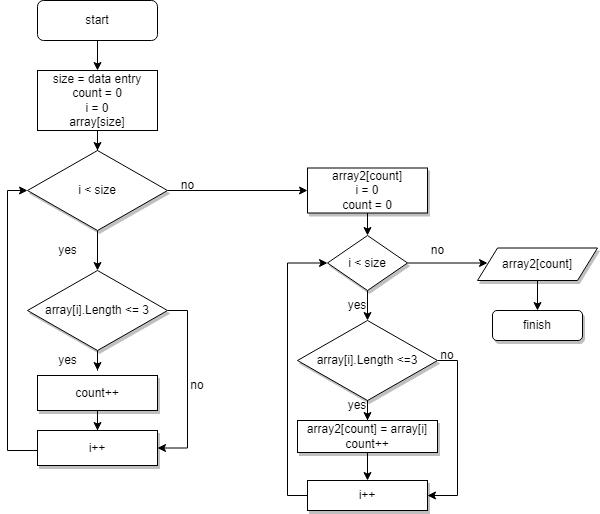

The diagram above was exported from draw.io. Its source (the exported page's mxGraphModel, read from the mxfile embedded in the PNG):
<mxGraphModel dx="868" dy="477" grid="1" gridSize="10" guides="1" tooltips="1" connect="1" arrows="1" fold="1" page="1" pageScale="1" pageWidth="827" pageHeight="1169" math="0" shadow="0">
  <root>
    <mxCell id="0" />
    <mxCell id="1" parent="0" />
    <mxCell id="BlLE4qkhZSCk3qbrC3ES-42" style="edgeStyle=orthogonalEdgeStyle;rounded=0;orthogonalLoop=1;jettySize=auto;html=1;entryX=0.5;entryY=0;entryDx=0;entryDy=0;startArrow=none;startFill=0;endArrow=classic;endFill=1;" edge="1" parent="1" source="BlLE4qkhZSCk3qbrC3ES-2" target="BlLE4qkhZSCk3qbrC3ES-5">
      <mxGeometry relative="1" as="geometry" />
    </mxCell>
    <mxCell id="BlLE4qkhZSCk3qbrC3ES-2" value="start" style="rounded=1;whiteSpace=wrap;html=1;" vertex="1" parent="1">
      <mxGeometry x="330" y="100" width="120" height="40" as="geometry" />
    </mxCell>
    <mxCell id="BlLE4qkhZSCk3qbrC3ES-45" style="edgeStyle=orthogonalEdgeStyle;rounded=0;orthogonalLoop=1;jettySize=auto;html=1;startArrow=none;startFill=0;endArrow=classic;endFill=1;" edge="1" parent="1" source="BlLE4qkhZSCk3qbrC3ES-5">
      <mxGeometry relative="1" as="geometry">
        <mxPoint x="390" y="250" as="targetPoint" />
      </mxGeometry>
    </mxCell>
    <mxCell id="BlLE4qkhZSCk3qbrC3ES-5" value="size = data entry&lt;br&gt;count = 0&lt;br&gt;i = 0&lt;br&gt;array[size]" style="rounded=0;whiteSpace=wrap;html=1;" vertex="1" parent="1">
      <mxGeometry x="330" y="170" width="120" height="60" as="geometry" />
    </mxCell>
    <mxCell id="BlLE4qkhZSCk3qbrC3ES-9" style="edgeStyle=orthogonalEdgeStyle;rounded=0;orthogonalLoop=1;jettySize=auto;html=1;startArrow=none;startFill=0;endArrow=classic;endFill=1;" edge="1" parent="1" source="BlLE4qkhZSCk3qbrC3ES-7">
      <mxGeometry relative="1" as="geometry">
        <mxPoint x="600" y="290" as="targetPoint" />
      </mxGeometry>
    </mxCell>
    <mxCell id="BlLE4qkhZSCk3qbrC3ES-10" style="edgeStyle=orthogonalEdgeStyle;rounded=0;orthogonalLoop=1;jettySize=auto;html=1;startArrow=none;startFill=0;endArrow=classic;endFill=1;" edge="1" parent="1" source="BlLE4qkhZSCk3qbrC3ES-7">
      <mxGeometry relative="1" as="geometry">
        <mxPoint x="390" y="370" as="targetPoint" />
      </mxGeometry>
    </mxCell>
    <mxCell id="BlLE4qkhZSCk3qbrC3ES-7" value="i &amp;lt; size" style="rhombus;whiteSpace=wrap;html=1;shadow=1;" vertex="1" parent="1">
      <mxGeometry x="320" y="250" width="140" height="80" as="geometry" />
    </mxCell>
    <mxCell id="BlLE4qkhZSCk3qbrC3ES-11" value="yes" style="text;html=1;align=center;verticalAlign=middle;resizable=0;points=[];autosize=1;strokeColor=none;fillColor=none;" vertex="1" parent="1">
      <mxGeometry x="340" y="335" width="40" height="30" as="geometry" />
    </mxCell>
    <mxCell id="BlLE4qkhZSCk3qbrC3ES-12" value="no" style="text;html=1;align=center;verticalAlign=middle;resizable=0;points=[];autosize=1;strokeColor=none;fillColor=none;" vertex="1" parent="1">
      <mxGeometry x="460" y="270" width="40" height="30" as="geometry" />
    </mxCell>
    <mxCell id="BlLE4qkhZSCk3qbrC3ES-14" style="edgeStyle=orthogonalEdgeStyle;rounded=0;orthogonalLoop=1;jettySize=auto;html=1;startArrow=none;startFill=0;endArrow=classic;endFill=1;" edge="1" parent="1" source="BlLE4qkhZSCk3qbrC3ES-13">
      <mxGeometry relative="1" as="geometry">
        <mxPoint x="390" y="470" as="targetPoint" />
      </mxGeometry>
    </mxCell>
    <mxCell id="BlLE4qkhZSCk3qbrC3ES-25" style="edgeStyle=orthogonalEdgeStyle;rounded=0;orthogonalLoop=1;jettySize=auto;html=1;startArrow=none;startFill=0;endArrow=classic;endFill=1;entryX=1;entryY=0.5;entryDx=0;entryDy=0;" edge="1" parent="1" source="BlLE4qkhZSCk3qbrC3ES-13" target="BlLE4qkhZSCk3qbrC3ES-17">
      <mxGeometry relative="1" as="geometry">
        <mxPoint x="480" y="560" as="targetPoint" />
        <Array as="points">
          <mxPoint x="480" y="410" />
          <mxPoint x="480" y="548" />
        </Array>
      </mxGeometry>
    </mxCell>
    <mxCell id="BlLE4qkhZSCk3qbrC3ES-13" value="array[i].Length &amp;lt;= 3" style="rhombus;whiteSpace=wrap;html=1;shadow=1;" vertex="1" parent="1">
      <mxGeometry x="320" y="370" width="140" height="80" as="geometry" />
    </mxCell>
    <mxCell id="BlLE4qkhZSCk3qbrC3ES-15" value="yes" style="text;html=1;align=center;verticalAlign=middle;resizable=0;points=[];autosize=1;strokeColor=none;fillColor=none;" vertex="1" parent="1">
      <mxGeometry x="340" y="445" width="40" height="30" as="geometry" />
    </mxCell>
    <mxCell id="BlLE4qkhZSCk3qbrC3ES-19" value="" style="edgeStyle=orthogonalEdgeStyle;rounded=0;orthogonalLoop=1;jettySize=auto;html=1;startArrow=none;startFill=0;endArrow=classic;endFill=1;" edge="1" parent="1" source="BlLE4qkhZSCk3qbrC3ES-16" target="BlLE4qkhZSCk3qbrC3ES-17">
      <mxGeometry relative="1" as="geometry" />
    </mxCell>
    <mxCell id="BlLE4qkhZSCk3qbrC3ES-16" value="count++" style="rounded=0;whiteSpace=wrap;html=1;shadow=1;" vertex="1" parent="1">
      <mxGeometry x="330" y="475" width="120" height="35" as="geometry" />
    </mxCell>
    <mxCell id="BlLE4qkhZSCk3qbrC3ES-23" style="edgeStyle=orthogonalEdgeStyle;rounded=0;orthogonalLoop=1;jettySize=auto;html=1;startArrow=none;startFill=0;endArrow=classic;endFill=1;entryX=0;entryY=0.5;entryDx=0;entryDy=0;" edge="1" parent="1" source="BlLE4qkhZSCk3qbrC3ES-17" target="BlLE4qkhZSCk3qbrC3ES-7">
      <mxGeometry relative="1" as="geometry">
        <mxPoint x="280" y="290" as="targetPoint" />
        <Array as="points">
          <mxPoint x="300" y="550" />
          <mxPoint x="300" y="290" />
        </Array>
      </mxGeometry>
    </mxCell>
    <mxCell id="BlLE4qkhZSCk3qbrC3ES-17" value="i++" style="rounded=0;whiteSpace=wrap;html=1;shadow=1;" vertex="1" parent="1">
      <mxGeometry x="330" y="530" width="120" height="35" as="geometry" />
    </mxCell>
    <mxCell id="BlLE4qkhZSCk3qbrC3ES-47" style="edgeStyle=orthogonalEdgeStyle;rounded=0;orthogonalLoop=1;jettySize=auto;html=1;entryX=0.5;entryY=0;entryDx=0;entryDy=0;startArrow=none;startFill=0;endArrow=classic;endFill=1;" edge="1" parent="1" source="BlLE4qkhZSCk3qbrC3ES-24" target="BlLE4qkhZSCk3qbrC3ES-27">
      <mxGeometry relative="1" as="geometry" />
    </mxCell>
    <mxCell id="BlLE4qkhZSCk3qbrC3ES-24" value="array2[count]&lt;br&gt;i = 0&lt;br&gt;count = 0" style="rounded=0;whiteSpace=wrap;html=1;shadow=1;" vertex="1" parent="1">
      <mxGeometry x="600" y="267.5" width="120" height="45" as="geometry" />
    </mxCell>
    <mxCell id="BlLE4qkhZSCk3qbrC3ES-26" value="no" style="text;html=1;strokeColor=none;fillColor=none;align=center;verticalAlign=middle;whiteSpace=wrap;rounded=0;shadow=1;" vertex="1" parent="1">
      <mxGeometry x="460" y="470" width="60" height="30" as="geometry" />
    </mxCell>
    <mxCell id="BlLE4qkhZSCk3qbrC3ES-28" style="edgeStyle=orthogonalEdgeStyle;rounded=0;orthogonalLoop=1;jettySize=auto;html=1;startArrow=none;startFill=0;endArrow=classic;endFill=1;" edge="1" parent="1" source="BlLE4qkhZSCk3qbrC3ES-27">
      <mxGeometry relative="1" as="geometry">
        <mxPoint x="660" y="420" as="targetPoint" />
      </mxGeometry>
    </mxCell>
    <mxCell id="BlLE4qkhZSCk3qbrC3ES-48" style="edgeStyle=orthogonalEdgeStyle;rounded=0;orthogonalLoop=1;jettySize=auto;html=1;startArrow=none;startFill=0;endArrow=classic;endFill=1;" edge="1" parent="1" source="BlLE4qkhZSCk3qbrC3ES-27">
      <mxGeometry relative="1" as="geometry">
        <mxPoint x="780" y="362.5" as="targetPoint" />
      </mxGeometry>
    </mxCell>
    <mxCell id="BlLE4qkhZSCk3qbrC3ES-27" value="i &amp;lt; size" style="rhombus;whiteSpace=wrap;html=1;shadow=1;" vertex="1" parent="1">
      <mxGeometry x="620" y="335" width="80" height="55" as="geometry" />
    </mxCell>
    <mxCell id="BlLE4qkhZSCk3qbrC3ES-29" value="yes" style="text;html=1;strokeColor=none;fillColor=none;align=center;verticalAlign=middle;whiteSpace=wrap;rounded=0;shadow=1;" vertex="1" parent="1">
      <mxGeometry x="620" y="390" width="60" height="30" as="geometry" />
    </mxCell>
    <mxCell id="BlLE4qkhZSCk3qbrC3ES-32" style="edgeStyle=orthogonalEdgeStyle;rounded=0;orthogonalLoop=1;jettySize=auto;html=1;startArrow=none;startFill=0;endArrow=classic;endFill=1;" edge="1" parent="1" source="BlLE4qkhZSCk3qbrC3ES-30">
      <mxGeometry relative="1" as="geometry">
        <mxPoint x="660" y="520" as="targetPoint" />
      </mxGeometry>
    </mxCell>
    <mxCell id="BlLE4qkhZSCk3qbrC3ES-38" style="edgeStyle=orthogonalEdgeStyle;rounded=0;orthogonalLoop=1;jettySize=auto;html=1;entryX=1;entryY=0.5;entryDx=0;entryDy=0;startArrow=none;startFill=0;endArrow=classic;endFill=1;" edge="1" parent="1" source="BlLE4qkhZSCk3qbrC3ES-30" target="BlLE4qkhZSCk3qbrC3ES-33">
      <mxGeometry relative="1" as="geometry">
        <Array as="points">
          <mxPoint x="750" y="460" />
          <mxPoint x="750" y="595" />
        </Array>
      </mxGeometry>
    </mxCell>
    <mxCell id="BlLE4qkhZSCk3qbrC3ES-30" value="array[i].Length &amp;lt;=3" style="rhombus;whiteSpace=wrap;html=1;shadow=1;" vertex="1" parent="1">
      <mxGeometry x="590" y="420" width="140" height="80" as="geometry" />
    </mxCell>
    <mxCell id="BlLE4qkhZSCk3qbrC3ES-34" style="edgeStyle=orthogonalEdgeStyle;rounded=0;orthogonalLoop=1;jettySize=auto;html=1;startArrow=none;startFill=0;endArrow=classic;endFill=1;" edge="1" parent="1" source="BlLE4qkhZSCk3qbrC3ES-31">
      <mxGeometry relative="1" as="geometry">
        <mxPoint x="660" y="580" as="targetPoint" />
      </mxGeometry>
    </mxCell>
    <mxCell id="BlLE4qkhZSCk3qbrC3ES-31" value="array2[count] = array[i]&lt;br&gt;count++" style="rounded=0;whiteSpace=wrap;html=1;shadow=1;" vertex="1" parent="1">
      <mxGeometry x="590" y="520" width="140" height="32" as="geometry" />
    </mxCell>
    <mxCell id="BlLE4qkhZSCk3qbrC3ES-40" style="edgeStyle=orthogonalEdgeStyle;rounded=0;orthogonalLoop=1;jettySize=auto;html=1;entryX=0;entryY=0.5;entryDx=0;entryDy=0;startArrow=none;startFill=0;endArrow=classic;endFill=1;" edge="1" parent="1" source="BlLE4qkhZSCk3qbrC3ES-33" target="BlLE4qkhZSCk3qbrC3ES-27">
      <mxGeometry relative="1" as="geometry">
        <Array as="points">
          <mxPoint x="580" y="595" />
          <mxPoint x="580" y="363" />
        </Array>
      </mxGeometry>
    </mxCell>
    <mxCell id="BlLE4qkhZSCk3qbrC3ES-33" value="i++" style="rounded=0;whiteSpace=wrap;html=1;shadow=1;" vertex="1" parent="1">
      <mxGeometry x="600" y="580" width="120" height="30" as="geometry" />
    </mxCell>
    <mxCell id="BlLE4qkhZSCk3qbrC3ES-35" value="yes" style="text;html=1;strokeColor=none;fillColor=none;align=center;verticalAlign=middle;whiteSpace=wrap;rounded=0;shadow=1;" vertex="1" parent="1">
      <mxGeometry x="620" y="490" width="60" height="30" as="geometry" />
    </mxCell>
    <mxCell id="BlLE4qkhZSCk3qbrC3ES-39" value="no" style="text;html=1;strokeColor=none;fillColor=none;align=center;verticalAlign=middle;whiteSpace=wrap;rounded=0;shadow=1;" vertex="1" parent="1">
      <mxGeometry x="710" y="440" width="60" height="30" as="geometry" />
    </mxCell>
    <mxCell id="BlLE4qkhZSCk3qbrC3ES-49" value="no" style="text;html=1;align=center;verticalAlign=middle;resizable=0;points=[];autosize=1;strokeColor=none;fillColor=none;" vertex="1" parent="1">
      <mxGeometry x="710" y="335" width="40" height="30" as="geometry" />
    </mxCell>
    <mxCell id="BlLE4qkhZSCk3qbrC3ES-52" style="edgeStyle=orthogonalEdgeStyle;rounded=0;orthogonalLoop=1;jettySize=auto;html=1;startArrow=none;startFill=0;endArrow=classic;endFill=1;" edge="1" parent="1" source="BlLE4qkhZSCk3qbrC3ES-50">
      <mxGeometry relative="1" as="geometry">
        <mxPoint x="830" y="410" as="targetPoint" />
      </mxGeometry>
    </mxCell>
    <mxCell id="BlLE4qkhZSCk3qbrC3ES-50" value="array2[count]" style="shape=parallelogram;perimeter=parallelogramPerimeter;whiteSpace=wrap;html=1;fixedSize=1;shadow=1;" vertex="1" parent="1">
      <mxGeometry x="770" y="347.5" width="120" height="32.5" as="geometry" />
    </mxCell>
    <mxCell id="BlLE4qkhZSCk3qbrC3ES-51" value="finish" style="rounded=1;whiteSpace=wrap;html=1;shadow=1;" vertex="1" parent="1">
      <mxGeometry x="785" y="410" width="90" height="30" as="geometry" />
    </mxCell>
  </root>
</mxGraphModel>